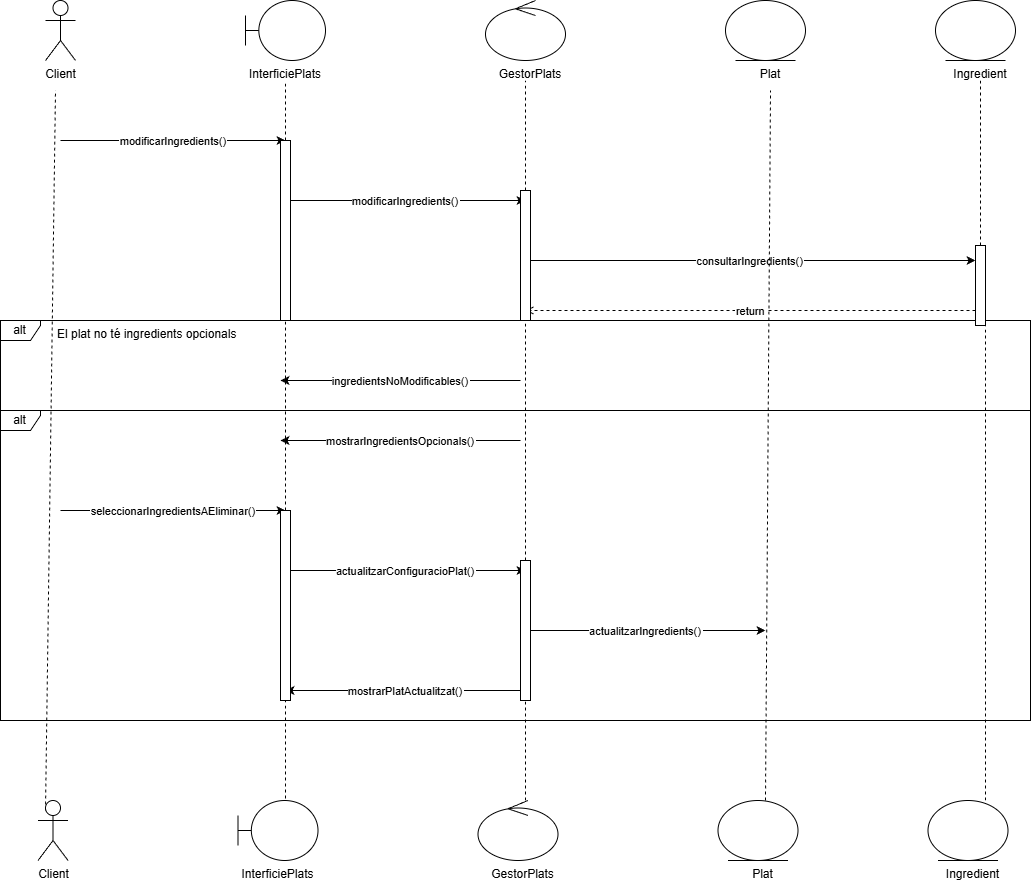

The diagram above was exported from draw.io. Its source (the exported page's mxGraphModel, read from the mxfile embedded in the PNG):
<mxGraphModel dx="2165" dy="1413" grid="1" gridSize="10" guides="1" tooltips="1" connect="1" arrows="1" fold="1" page="1" pageScale="1" pageWidth="827" pageHeight="1169" math="0" shadow="0">
  <root>
    <mxCell id="0" />
    <mxCell id="1" parent="0" />
    <mxCell id="client" parent="1" style="shape=umlActor;verticalLabelPosition=bottom;verticalAlign=top;html=1;" value="Client" vertex="1">
      <mxGeometry height="60" width="30" x="80" y="80" as="geometry" />
    </mxCell>
    <mxCell id="interficie" parent="1" style="shape=umlBoundary;html=1;" vertex="1">
      <mxGeometry height="60" width="80" x="280" y="80" as="geometry" />
    </mxCell>
    <mxCell id="txt1" parent="1" style="text;strokeColor=none;fillColor=none;align=center;" value="InterficiePlats" vertex="1">
      <mxGeometry height="30" width="100" x="270" y="140" as="geometry" />
    </mxCell>
    <mxCell id="gestor" parent="1" style="ellipse;shape=umlControl;html=1;" vertex="1">
      <mxGeometry height="60" width="80" x="520" y="80" as="geometry" />
    </mxCell>
    <mxCell id="txt2" parent="1" style="text;strokeColor=none;fillColor=none;align=center;" value="GestorPlats" vertex="1">
      <mxGeometry height="30" width="100" x="515" y="140" as="geometry" />
    </mxCell>
    <mxCell id="plat" parent="1" style="ellipse;shape=umlEntity;html=1;" vertex="1">
      <mxGeometry height="60" width="80" x="760" y="80" as="geometry" />
    </mxCell>
    <mxCell id="txt3" parent="1" style="text;strokeColor=none;fillColor=none;align=center;" value="Plat" vertex="1">
      <mxGeometry height="30" width="100" x="755" y="140" as="geometry" />
    </mxCell>
    <mxCell id="ingredient" parent="1" style="ellipse;shape=umlEntity;html=1;" vertex="1">
      <mxGeometry height="60" width="80" x="970" y="80" as="geometry" />
    </mxCell>
    <mxCell id="txt4" parent="1" style="text;strokeColor=none;fillColor=none;align=center;" value="Ingredient" vertex="1">
      <mxGeometry height="30" width="100" x="965" y="140" as="geometry" />
    </mxCell>
    <mxCell id="m1" edge="1" parent="1" style="endArrow=classic;" value="modificarIngredients()">
      <mxGeometry relative="1" as="geometry">
        <mxPoint x="95" y="220" as="sourcePoint" />
        <mxPoint x="320" y="220" as="targetPoint" />
      </mxGeometry>
    </mxCell>
    <mxCell id="m2" edge="1" parent="1" style="endArrow=classic;" value="modificarIngredients()">
      <mxGeometry relative="1" as="geometry">
        <mxPoint x="320" y="280" as="sourcePoint" />
        <mxPoint x="560" y="280" as="targetPoint" />
      </mxGeometry>
    </mxCell>
    <mxCell id="m3" edge="1" parent="1" style="endArrow=classic;" value="consultarIngredients()">
      <mxGeometry relative="1" as="geometry">
        <mxPoint x="560" y="340" as="sourcePoint" />
        <mxPoint x="1010" y="340" as="targetPoint" />
      </mxGeometry>
    </mxCell>
    <mxCell id="r1" edge="1" parent="1" style="endArrow=open;dashed=1;" value="return">
      <mxGeometry relative="1" as="geometry">
        <mxPoint x="1010" y="390" as="sourcePoint" />
        <mxPoint x="560" y="390" as="targetPoint" />
      </mxGeometry>
    </mxCell>
    <mxCell id="m4" edge="1" parent="1" style="endArrow=classic;" value="mostrarIngredientsOpcionals()">
      <mxGeometry relative="1" as="geometry">
        <mxPoint x="555" y="520" as="sourcePoint" />
        <mxPoint x="315" y="520" as="targetPoint" />
      </mxGeometry>
    </mxCell>
    <mxCell id="m5" edge="1" parent="1" style="endArrow=classic;" value="seleccionarIngredientsAEliminar()">
      <mxGeometry relative="1" as="geometry">
        <mxPoint x="95" y="590" as="sourcePoint" />
        <mxPoint x="320" y="590" as="targetPoint" />
      </mxGeometry>
    </mxCell>
    <mxCell id="m6" edge="1" parent="1" style="endArrow=classic;" value="actualitzarConfiguracioPlat()">
      <mxGeometry relative="1" as="geometry">
        <mxPoint x="320" y="650" as="sourcePoint" />
        <mxPoint x="560" y="650" as="targetPoint" />
      </mxGeometry>
    </mxCell>
    <mxCell id="m7" edge="1" parent="1" style="endArrow=classic;" value="actualitzarIngredients()">
      <mxGeometry relative="1" as="geometry">
        <mxPoint x="560" y="710" as="sourcePoint" />
        <mxPoint x="800" y="710" as="targetPoint" />
      </mxGeometry>
    </mxCell>
    <mxCell id="m8" edge="1" parent="1" style="endArrow=classic;" value="mostrarPlatActualitzat()">
      <mxGeometry relative="1" as="geometry">
        <mxPoint as="offset" />
        <mxPoint x="560" y="770" as="sourcePoint" />
        <mxPoint x="320" y="770" as="targetPoint" />
      </mxGeometry>
    </mxCell>
    <mxCell id="alt" parent="1" style="shape=umlFrame;whiteSpace=wrap;html=1;pointerEvents=0;width=40;height=20;" value="alt" vertex="1">
      <mxGeometry height="90" width="1030" x="35" y="400" as="geometry" />
    </mxCell>
    <mxCell id="txtalt" parent="1" style="text;strokeColor=none;fillColor=none;" value="El plat no té ingredients opcionals" vertex="1">
      <mxGeometry height="30" width="260" x="90" y="400" as="geometry" />
    </mxCell>
    <mxCell id="m10" edge="1" parent="1" style="endArrow=classic;" value="ingredientsNoModificables()">
      <mxGeometry relative="1" as="geometry">
        <mxPoint x="555" y="460" as="sourcePoint" />
        <mxPoint x="315" y="460" as="targetPoint" />
      </mxGeometry>
    </mxCell>
    <mxCell id="ptdlEFuX_PjYXWVGfdRG-1" edge="1" parent="1" style="endArrow=none;dashed=1;html=1;rounded=0;" value="">
      <mxGeometry height="50" relative="1" width="50" as="geometry">
        <mxPoint x="80" y="890" as="sourcePoint" />
        <mxPoint x="90" y="170" as="targetPoint" />
      </mxGeometry>
    </mxCell>
    <mxCell id="ptdlEFuX_PjYXWVGfdRG-2" edge="1" parent="1" source="ptdlEFuX_PjYXWVGfdRG-10" style="endArrow=none;dashed=1;html=1;rounded=0;" value="">
      <mxGeometry height="50" relative="1" width="50" as="geometry">
        <mxPoint x="560" y="880" as="sourcePoint" />
        <mxPoint x="560" y="160" as="targetPoint" />
      </mxGeometry>
    </mxCell>
    <mxCell id="ptdlEFuX_PjYXWVGfdRG-3" edge="1" parent="1" style="endArrow=none;dashed=1;html=1;rounded=0;entryX=0.5;entryY=1;entryDx=0;entryDy=0;" target="txt3" value="">
      <mxGeometry height="50" relative="1" width="50" as="geometry">
        <mxPoint x="800" y="880" as="sourcePoint" />
        <mxPoint x="805" y="160" as="targetPoint" />
      </mxGeometry>
    </mxCell>
    <mxCell id="ptdlEFuX_PjYXWVGfdRG-4" edge="1" parent="1" source="ptdlEFuX_PjYXWVGfdRG-14" style="endArrow=none;dashed=1;html=1;rounded=0;" value="">
      <mxGeometry height="50" relative="1" width="50" as="geometry">
        <mxPoint x="1020" y="880" as="sourcePoint" />
        <mxPoint x="1015" y="160" as="targetPoint" />
      </mxGeometry>
    </mxCell>
    <mxCell id="ptdlEFuX_PjYXWVGfdRG-5" edge="1" parent="1" source="ptdlEFuX_PjYXWVGfdRG-6" style="endArrow=none;dashed=1;html=1;rounded=0;" value="">
      <mxGeometry height="50" relative="1" width="50" as="geometry">
        <mxPoint x="320" y="890" as="sourcePoint" />
        <mxPoint x="320" y="160" as="targetPoint" />
      </mxGeometry>
    </mxCell>
    <mxCell id="ptdlEFuX_PjYXWVGfdRG-7" edge="1" parent="1" style="endArrow=none;dashed=1;html=1;rounded=0;" target="ptdlEFuX_PjYXWVGfdRG-6" value="">
      <mxGeometry height="50" relative="1" width="50" as="geometry">
        <mxPoint x="320" y="590" as="sourcePoint" />
        <mxPoint x="320" y="160" as="targetPoint" />
      </mxGeometry>
    </mxCell>
    <mxCell id="ptdlEFuX_PjYXWVGfdRG-6" parent="1" style="html=1;points=[[0,0,0,0,5],[0,1,0,0,-5],[1,0,0,0,5],[1,1,0,0,-5]];perimeter=orthogonalPerimeter;outlineConnect=0;targetShapes=umlLifeline;portConstraint=eastwest;newEdgeStyle={&quot;curved&quot;:0,&quot;rounded&quot;:0};" value="" vertex="1">
      <mxGeometry height="180" width="10" x="315" y="220" as="geometry" />
    </mxCell>
    <mxCell id="ptdlEFuX_PjYXWVGfdRG-9" edge="1" parent="1" style="endArrow=none;dashed=1;html=1;rounded=0;" target="ptdlEFuX_PjYXWVGfdRG-8" value="">
      <mxGeometry height="50" relative="1" width="50" as="geometry">
        <mxPoint x="320" y="890" as="sourcePoint" />
        <mxPoint x="320" y="460" as="targetPoint" />
      </mxGeometry>
    </mxCell>
    <mxCell id="ptdlEFuX_PjYXWVGfdRG-8" parent="1" style="html=1;points=[[0,0,0,0,5],[0,1,0,0,-5],[1,0,0,0,5],[1,1,0,0,-5]];perimeter=orthogonalPerimeter;outlineConnect=0;targetShapes=umlLifeline;portConstraint=eastwest;newEdgeStyle={&quot;curved&quot;:0,&quot;rounded&quot;:0};" value="" vertex="1">
      <mxGeometry height="190" width="10" x="315" y="590" as="geometry" />
    </mxCell>
    <mxCell id="ptdlEFuX_PjYXWVGfdRG-11" edge="1" parent="1" source="ptdlEFuX_PjYXWVGfdRG-12" style="endArrow=none;dashed=1;html=1;rounded=0;" target="ptdlEFuX_PjYXWVGfdRG-10" value="">
      <mxGeometry height="50" relative="1" width="50" as="geometry">
        <mxPoint x="560" y="880" as="sourcePoint" />
        <mxPoint x="560" y="160" as="targetPoint" />
      </mxGeometry>
    </mxCell>
    <mxCell id="ptdlEFuX_PjYXWVGfdRG-10" parent="1" style="html=1;points=[[0,0,0,0,5],[0,1,0,0,-5],[1,0,0,0,5],[1,1,0,0,-5]];perimeter=orthogonalPerimeter;outlineConnect=0;targetShapes=umlLifeline;portConstraint=eastwest;newEdgeStyle={&quot;curved&quot;:0,&quot;rounded&quot;:0};" value="" vertex="1">
      <mxGeometry height="130" width="10" x="555" y="270" as="geometry" />
    </mxCell>
    <mxCell id="ptdlEFuX_PjYXWVGfdRG-13" edge="1" parent="1" style="endArrow=none;dashed=1;html=1;rounded=0;" target="ptdlEFuX_PjYXWVGfdRG-12" value="">
      <mxGeometry height="50" relative="1" width="50" as="geometry">
        <mxPoint x="560" y="880" as="sourcePoint" />
        <mxPoint x="560" y="450" as="targetPoint" />
      </mxGeometry>
    </mxCell>
    <mxCell id="ptdlEFuX_PjYXWVGfdRG-12" parent="1" style="html=1;points=[[0,0,0,0,5],[0,1,0,0,-5],[1,0,0,0,5],[1,1,0,0,-5]];perimeter=orthogonalPerimeter;outlineConnect=0;targetShapes=umlLifeline;portConstraint=eastwest;newEdgeStyle={&quot;curved&quot;:0,&quot;rounded&quot;:0};" value="" vertex="1">
      <mxGeometry height="140" width="10" x="555" y="640" as="geometry" />
    </mxCell>
    <mxCell id="ptdlEFuX_PjYXWVGfdRG-15" edge="1" parent="1" style="endArrow=none;dashed=1;html=1;rounded=0;" target="ptdlEFuX_PjYXWVGfdRG-14" value="">
      <mxGeometry height="50" relative="1" width="50" as="geometry">
        <mxPoint x="1020" y="880" as="sourcePoint" />
        <mxPoint x="1015" y="160" as="targetPoint" />
      </mxGeometry>
    </mxCell>
    <mxCell id="ptdlEFuX_PjYXWVGfdRG-14" parent="1" style="html=1;points=[[0,0,0,0,5],[0,1,0,0,-5],[1,0,0,0,5],[1,1,0,0,-5]];perimeter=orthogonalPerimeter;outlineConnect=0;targetShapes=umlLifeline;portConstraint=eastwest;newEdgeStyle={&quot;curved&quot;:0,&quot;rounded&quot;:0};" value="" vertex="1">
      <mxGeometry height="80" width="10" x="1010" y="325" as="geometry" />
    </mxCell>
    <mxCell id="ptdlEFuX_PjYXWVGfdRG-18" parent="1" style="shape=umlFrame;whiteSpace=wrap;html=1;pointerEvents=0;width=40;height=20;" value="alt" vertex="1">
      <mxGeometry height="310" width="1030" x="35" y="490" as="geometry" />
    </mxCell>
    <mxCell id="ptdlEFuX_PjYXWVGfdRG-19" parent="1" style="shape=umlActor;verticalLabelPosition=bottom;verticalAlign=top;html=1;" value="Client" vertex="1">
      <mxGeometry height="60" width="30" x="72.5" y="880" as="geometry" />
    </mxCell>
    <mxCell id="ptdlEFuX_PjYXWVGfdRG-20" parent="1" style="shape=umlBoundary;html=1;" vertex="1">
      <mxGeometry height="60" width="80" x="272.5" y="880" as="geometry" />
    </mxCell>
    <mxCell id="ptdlEFuX_PjYXWVGfdRG-21" parent="1" style="text;strokeColor=none;fillColor=none;align=center;" value="InterficiePlats" vertex="1">
      <mxGeometry height="30" width="100" x="262.5" y="940" as="geometry" />
    </mxCell>
    <mxCell id="ptdlEFuX_PjYXWVGfdRG-22" parent="1" style="ellipse;shape=umlControl;html=1;" vertex="1">
      <mxGeometry height="60" width="80" x="512.5" y="880" as="geometry" />
    </mxCell>
    <mxCell id="ptdlEFuX_PjYXWVGfdRG-23" parent="1" style="text;strokeColor=none;fillColor=none;align=center;" value="GestorPlats" vertex="1">
      <mxGeometry height="30" width="100" x="507.5" y="940" as="geometry" />
    </mxCell>
    <mxCell id="ptdlEFuX_PjYXWVGfdRG-24" parent="1" style="ellipse;shape=umlEntity;html=1;" vertex="1">
      <mxGeometry height="60" width="80" x="752.5" y="880" as="geometry" />
    </mxCell>
    <mxCell id="ptdlEFuX_PjYXWVGfdRG-25" parent="1" style="text;strokeColor=none;fillColor=none;align=center;" value="Plat" vertex="1">
      <mxGeometry height="30" width="100" x="747.5" y="940" as="geometry" />
    </mxCell>
    <mxCell id="ptdlEFuX_PjYXWVGfdRG-26" parent="1" style="ellipse;shape=umlEntity;html=1;" vertex="1">
      <mxGeometry height="60" width="80" x="962.5" y="880" as="geometry" />
    </mxCell>
    <mxCell id="ptdlEFuX_PjYXWVGfdRG-27" parent="1" style="text;strokeColor=none;fillColor=none;align=center;" value="Ingredient" vertex="1">
      <mxGeometry height="30" width="100" x="957.5" y="940" as="geometry" />
    </mxCell>
  </root>
</mxGraphModel>